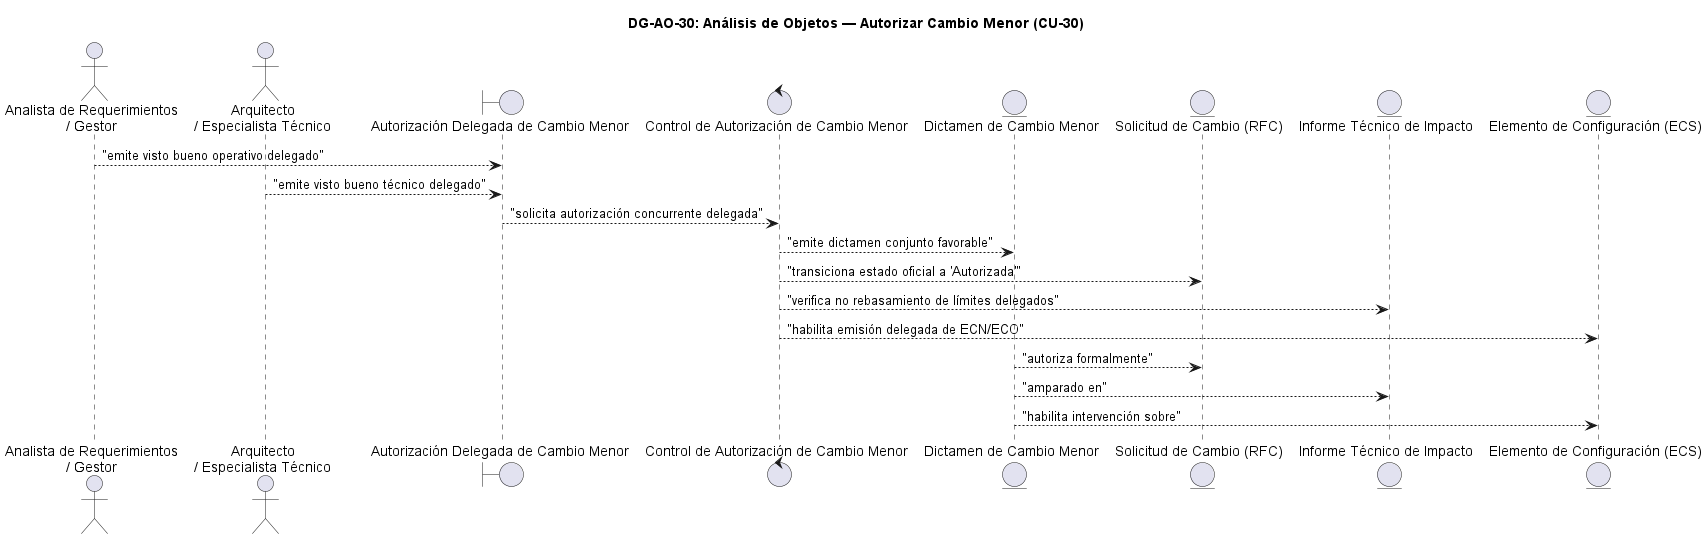

The diagram above was rendered by PlantUML. Its source (embedded in the PNG):
@startuml DG-AO-30
skinparam shadowing false
skinparam roundcorner 8
skinparam defaultFontName Arial

title <b>DG-AO-30: Análisis de Objetos — Autorizar Cambio Menor (CU-30)</b>

actor "Analista de Requerimientos\n/ Gestor" as ACT_ANALISTA
actor "Arquitecto\n/ Especialista Técnico" as ACT_ARQUITECTO

boundary "Autorización Delegada de Cambio Menor" as B
control "Control de Autorización de Cambio Menor" as C

entity "Dictamen de Cambio Menor" as E_DICT
entity "Solicitud de Cambio (RFC)" as E_RFC
entity "Informe Técnico de Impacto" as E_INF
entity "Elemento de Configuración (ECS)" as E_ECS

ACT_ANALISTA --> B : "emite visto bueno operativo delegado"
ACT_ARQUITECTO --> B : "emite visto bueno técnico delegado"
B --> C : "solicita autorización concurrente delegada"
C --> E_DICT : "emite dictamen conjunto favorable"
C --> E_RFC : "transiciona estado oficial a 'Autorizada'"
C --> E_INF : "verifica no rebasamiento de límites delegados"
C --> E_ECS : "habilita emisión delegada de ECN/ECO"
E_DICT --> E_RFC : "autoriza formalmente"
E_DICT --> E_INF : "amparado en"
E_DICT --> E_ECS : "habilita intervención sobre"

@enduml